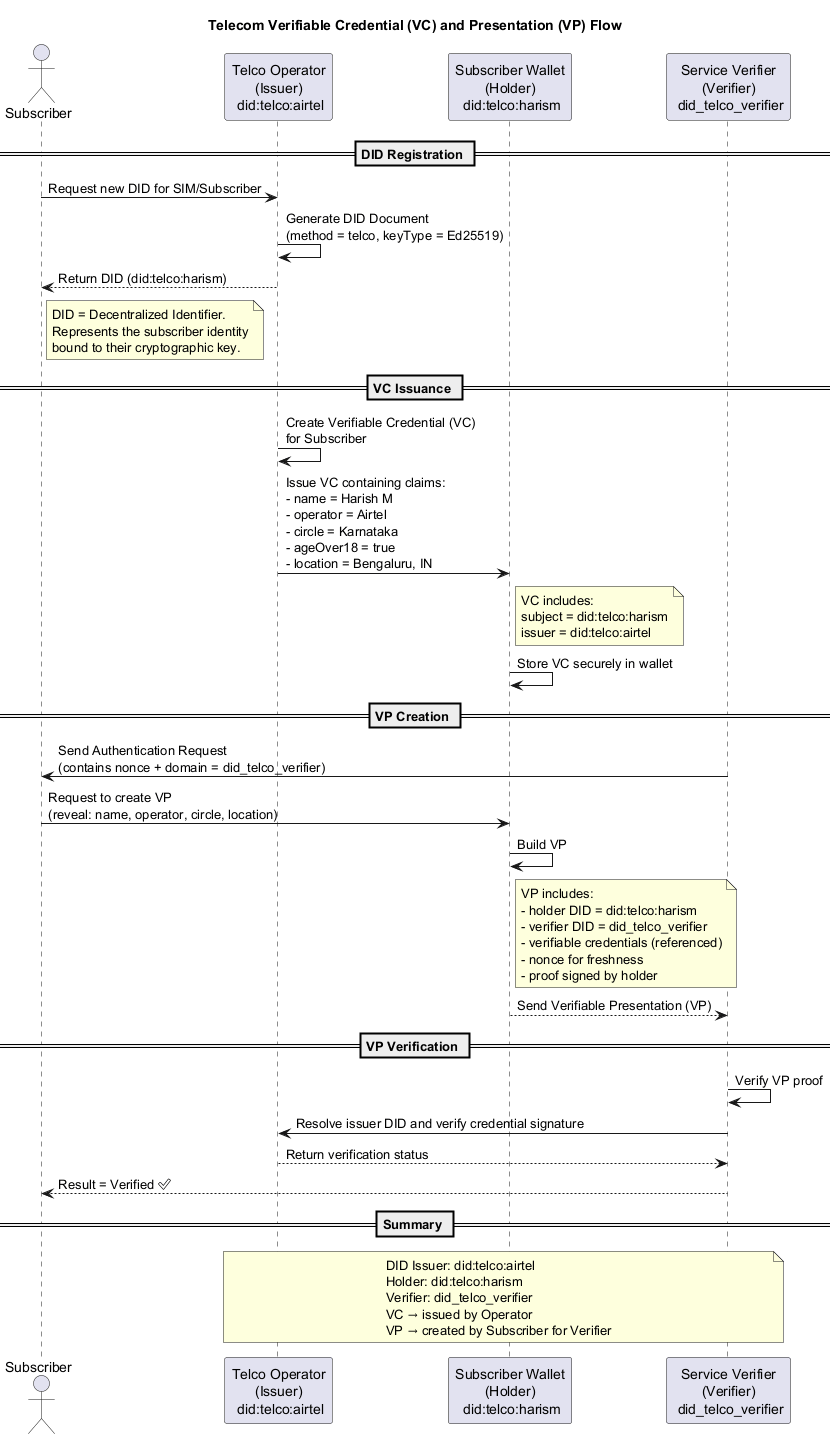

The diagram above was rendered by PlantUML. Its source (embedded in the PNG):
@startuml
title Telecom Verifiable Credential (VC) and Presentation (VP) Flow

actor Subscriber as H
participant "Telco Operator\n(Issuer)\n did:telco:airtel" as I
participant "Subscriber Wallet\n(Holder)\n did:telco:harism" as W
participant "Service Verifier\n(Verifier)\n did_telco_verifier" as V

== DID Registration ==
H -> I : Request new DID for SIM/Subscriber
I -> I : Generate DID Document\n(method = telco, keyType = Ed25519)
I --> H : Return DID (did:telco:harism)

note right of H
DID = Decentralized Identifier.
Represents the subscriber identity
bound to their cryptographic key.
end note

== VC Issuance ==
I -> I : Create Verifiable Credential (VC)\nfor Subscriber
I -> W : Issue VC containing claims:\n- name = Harish M\n- operator = Airtel\n- circle = Karnataka\n- ageOver18 = true\n- location = Bengaluru, IN
note right of W
VC includes:
subject = did:telco:harism
issuer = did:telco:airtel
end note
W -> W : Store VC securely in wallet

== VP Creation ==
V -> H : Send Authentication Request\n(contains nonce + domain = did_telco_verifier)
H -> W : Request to create VP\n(reveal: name, operator, circle, location)
W -> W : Build VP

note right of W
VP includes:
- holder DID = did:telco:harism
- verifier DID = did_telco_verifier
- verifiable credentials (referenced)
- nonce for freshness
- proof signed by holder
end note

W --> V : Send Verifiable Presentation (VP)

== VP Verification ==
V -> V : Verify VP proof
V -> I : Resolve issuer DID and verify credential signature
I --> V : Return verification status
V --> H : Result = Verified ✅

== Summary ==
note over I, V
DID Issuer: did:telco:airtel
Holder: did:telco:harism
Verifier: did_telco_verifier
VC → issued by Operator
VP → created by Subscriber for Verifier
end note

@enduml